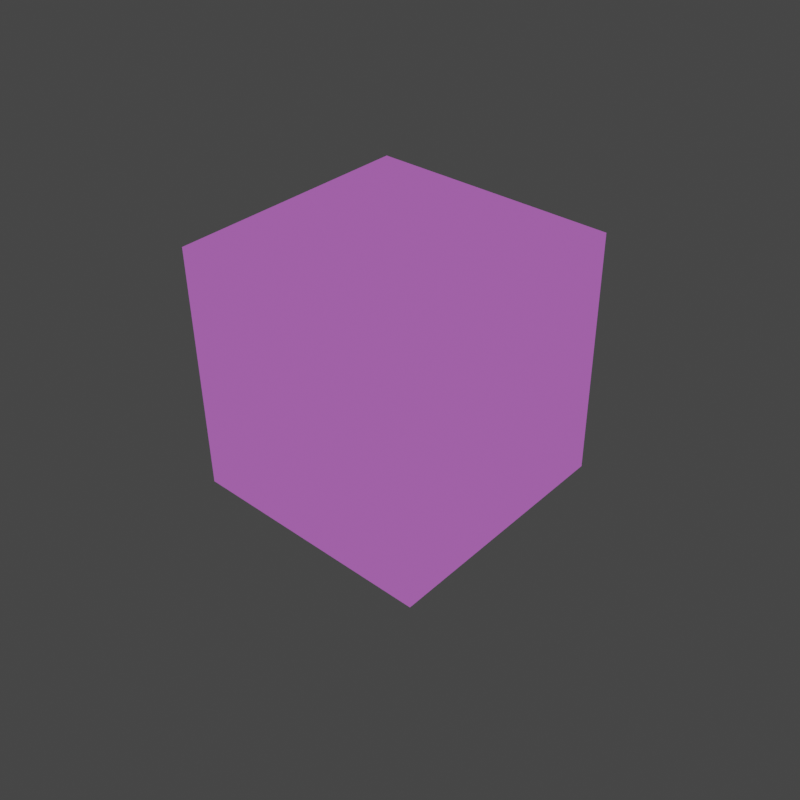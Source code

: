# Source: attribute_default_color.blend  (saved by Blender 5.3.25; exported with 4.5.12 LTS)
import bpy
from mathutils import Matrix  # noqa: F401  (used for matrix-valued properties, if any)

bpy.ops.wm.read_factory_settings(use_empty=True)
scene = bpy.context.scene
scene.name = 'Scene'

# ---- materials (node trees are filled in below, after node groups)
mat_material = bpy.data.materials.new('Material')
mat_material.use_backface_culling_lightprobe_volume = False

# ---- material node trees
mat_material.use_nodes = True; mat_material.node_tree.nodes.clear()
_N = mat_material.node_tree.nodes; _L = mat_material.node_tree.links
n0 = _N.new('ShaderNodeOutputMaterial'); n0.name = 'Material Output'; n0.location = (300, 300)
n1 = _N.new('ShaderNodeVertexColor'); n1.name = 'Color Attribute'; n1.location = (120, 279)
_L.new(n1.outputs[0], n0.inputs[0])
n0.is_active_output = True

# ---- world
world_world = bpy.data.worlds.new('World'); scene.world = world_world
world_world.use_nodes = True; world_world.node_tree.nodes.clear()
_N = world_world.node_tree.nodes; _L = world_world.node_tree.links
n0 = _N.new('ShaderNodeOutputWorld'); n0.name = 'World Output'; n0.location = (300, 300)
n1 = _N.new('ShaderNodeBackground'); n1.name = 'Background'; n1.location = (10, 300)
n1.inputs[0].default_value = (0.05088, 0.05088, 0.05088, 1.0)
_L.new(n1.outputs[0], n0.inputs[0])
n0.is_active_output = True
world_world.color = (0.05088, 0.05088, 0.05088)
world_world.use_sun_shadow = False
world_world.sun_shadow_jitter_overblur = 0.0

# ---- cameras
cam_camera = bpy.data.cameras.new('Camera')

# ---- meshes
me_cube = bpy.data.meshes.new('Cube')
me_cube.from_pydata([(-1.0, -1.0, -1.0), (-1.0, -1.0, 1.0), (-1.0, 1.0, -1.0), (-1.0, 1.0, 1.0), (1.0, -1.0, -1.0), (1.0, -1.0, 1.0), (1.0, 1.0, -1.0), (1.0, 1.0, 1.0)], [], [(0, 1, 3, 2), (2, 3, 7, 6), (6, 7, 5, 4), (4, 5, 1, 0), (2, 6, 4, 0), (7, 3, 1, 5)])
_uv = me_cube.uv_layers.new(name='UVMap')
_uv.uv.foreach_set('vector', [0.375, 0.0, 0.625, 0.0, 0.625, 0.25, 0.375, 0.25, 0.375, 0.25, 0.625, 0.25, 0.625, 0.5, 0.375, 0.5, 0.375, 0.5, 0.625, 0.5, 0.625, 0.75, 0.375, 0.75, 0.375, 0.75, 0.625, 0.75, 0.625, 1.0, 0.375, 1.0, 0.125, 0.5, 0.375, 0.5, 0.375, 0.75, 0.125, 0.75, 0.625, 0.5, 0.875, 0.5, 0.875, 0.75, 0.625, 0.75])
_ca = me_cube.color_attributes.new('Color', 'BYTE_COLOR', 'POINT')
_ca.data.foreach_set('color', [0.3515, 0.09759, 0.3968, 1.0, 0.3515, 0.09759, 0.3968, 1.0, 0.3515, 0.09759, 0.3968, 1.0, 0.3515, 0.09759, 0.3968, 1.0, 0.3515, 0.09759, 0.3968, 1.0, 0.3515, 0.09759, 0.3968, 1.0, 0.3515, 0.09759, 0.3968, 1.0, 0.3515, 0.09759, 0.3968, 1.0])
_ca = me_cube.color_attributes.new('Red', 'FLOAT_COLOR', 'POINT')
_ca.data.foreach_set('color', [1.0, -2.378e-07, 0.001624, 1.0, 1.0, -2.378e-07, 0.001624, 1.0, 1.0, -2.378e-07, 0.001624, 1.0, 1.0, -2.378e-07, 0.001624, 1.0, 1.0, -2.378e-07, 0.001624, 1.0, 1.0, -2.378e-07, 0.001624, 1.0, 1.0, -2.378e-07, 0.001624, 1.0, 1.0, -2.378e-07, 0.001624, 1.0])
_ca = me_cube.color_attributes.new('Blue', 'FLOAT_COLOR', 'CORNER')
_ca.data.foreach_set('color', [0.09324, 0.2588, 0.5884, 1.0, 0.1238, 0.08381, 0.5943, 1.0, 0.01317, 0.006137, 0.7004, 1.0, 0.02068, 0.1308, 0.698, 1.0, 0.1471, 0.1133, 0.5714, 1.0, 0.2628, 0.2665, 0.7045, 1.0, 0.01742, 0.2024, 0.8647, 1.0, 0.0177, 0.2504, 0.7209, 1.0, 0.2317, 0.2712, 0.606, 1.0, 0.1348, 0.2412, 0.7298, 1.0, 0.2538, 0.05849, 0.6556, 1.0, 0.12, 0.2336, 0.7489, 1.0, 0.2648, 0.2243, 0.8183, 1.0, 0.05319, 0.09024, 0.6183, 1.0, 0.2458, 0.2694, 0.6416, 1.0, 0.02322, 0.08752, 0.6501, 1.0, 0.06893, 0.1764, 0.7374, 1.0, 0.2075, 0.03917, 0.8098, 1.0, 0.2718, 0.06369, 0.5736, 1.0, 0.2448, 0.05976, 0.6854, 1.0, 0.1112, 0.2037, 0.8197, 1.0, 0.1097, 0.1342, 0.6906, 1.0, 0.08222, 0.1473, 0.6462, 1.0, 0.2255, 0.1764, 0.5937, 1.0])
me_cube.materials.append(mat_material)
me_cube.update()

# ---- objects
ob_cube = bpy.data.objects.new('Cube', me_cube)
ob_camera = bpy.data.objects.new('Camera', cam_camera)

# ---- transforms, parenting, visibility, modifiers, constraints
ob_cube.location = (0.0, 0.0, 0.0)
ob_camera.location = (4.503, -4.9, 4.401)
ob_camera.rotation_euler = (0.9551, 0.01074, 0.7334)

# ---- collection membership
scene.collection.objects.link(ob_cube)
scene.collection.objects.link(ob_camera)

# ---- scene / render settings (as saved in the file)
scene.camera = ob_camera
scene.frame_start = 1; scene.frame_end = 250; scene.frame_set(1)
scene.render.engine = 'CYCLES'
scene.render.resolution_x = 128
scene.render.resolution_y = 128
scene.render.use_motion_blur = True
scene.render.motion_blur_shutter = 0.2
scene.render.bake_bias = 0.0
scene.render.bake_samples = 0
scene.cycles.use_denoising = False
scene.cycles.samples = 16
scene.cycles.sampling_pattern = 'TABULATED_SOBOL'
scene.cycles.use_light_tree = False
scene.eevee.fast_gi_thickness_near = 0.1
scene.eevee.fast_gi_thickness_far = 0.0
scene.view_settings.view_transform = 'Filmic'
bpy.context.view_layer.update()

# ---- added for rendering (the .blend has no usable light): sun
light_auto_sun = bpy.data.lights.new('AutoSun', 'SUN')
light_auto_sun.energy = 3.0
light_auto_sun.angle = 0.0523599
ob_auto_sun = bpy.data.objects.new('AutoSun', light_auto_sun)
scene.collection.objects.link(ob_auto_sun)
ob_auto_sun.rotation_euler = (0.872665, 0.174533, 0.523599)
bpy.context.view_layer.update()
